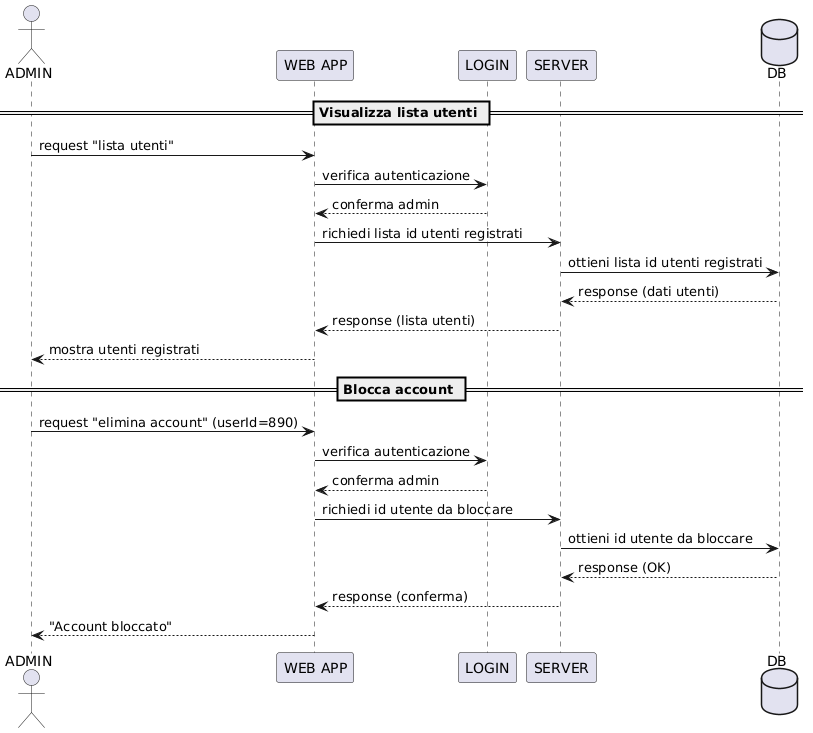

The diagram above was rendered by PlantUML. Its source (embedded in the PNG):
@startuml
actor ADMIN as Admin
participant "WEB APP" as WA
participant "LOGIN" as LG
participant "SERVER" as SR
database DB

== Visualizza lista utenti ==
Admin -> WA: request "lista utenti"
WA -> LG: verifica autenticazione
LG --> WA: conferma admin
WA -> SR: richiedi lista id utenti registrati
SR -> DB: ottieni lista id utenti registrati
DB --> SR: response (dati utenti)
SR --> WA: response (lista utenti)
WA --> Admin: mostra utenti registrati

== Blocca account ==
Admin -> WA: request "elimina account" (userId=890)
WA -> LG: verifica autenticazione
LG --> WA: conferma admin
WA -> SR: richiedi id utente da bloccare
SR -> DB: ottieni id utente da bloccare
DB --> SR: response (OK)
SR --> WA: response (conferma)
WA --> Admin: "Account bloccato"
@enduml